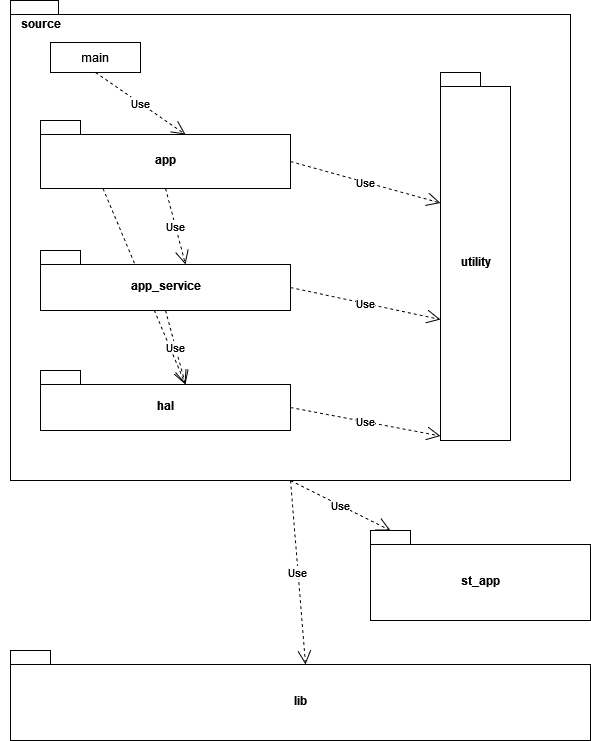

The diagram above was exported from draw.io. Its source (the exported page's mxGraphModel, read from the mxfile embedded in the PNG):
<mxGraphModel dx="2266" dy="865" grid="1" gridSize="10" guides="1" tooltips="1" connect="1" arrows="1" fold="1" page="1" pageScale="1" pageWidth="827" pageHeight="1169" math="0" shadow="0">
  <root>
    <mxCell id="WIyWlLk6GJQsqaUBKTNV-0" />
    <mxCell id="WIyWlLk6GJQsqaUBKTNV-1" parent="WIyWlLk6GJQsqaUBKTNV-0" />
    <mxCell id="CJ7kR906h9fTgYFdx5hr-1" value="" style="shape=folder;fontStyle=1;spacingTop=10;tabWidth=40;tabHeight=14;tabPosition=left;html=1;" parent="WIyWlLk6GJQsqaUBKTNV-1" vertex="1">
      <mxGeometry x="90" y="140" width="560" height="480" as="geometry" />
    </mxCell>
    <mxCell id="CJ7kR906h9fTgYFdx5hr-0" value="lib" style="shape=folder;fontStyle=1;spacingTop=10;tabWidth=40;tabHeight=14;tabPosition=left;html=1;" parent="WIyWlLk6GJQsqaUBKTNV-1" vertex="1">
      <mxGeometry x="90" y="790" width="580" height="90" as="geometry" />
    </mxCell>
    <mxCell id="CJ7kR906h9fTgYFdx5hr-2" value="app" style="shape=folder;fontStyle=1;spacingTop=10;tabWidth=40;tabHeight=14;tabPosition=left;html=1;" parent="WIyWlLk6GJQsqaUBKTNV-1" vertex="1">
      <mxGeometry x="120" y="260" width="250" height="68" as="geometry" />
    </mxCell>
    <mxCell id="CJ7kR906h9fTgYFdx5hr-4" value="hal" style="shape=folder;fontStyle=1;spacingTop=10;tabWidth=40;tabHeight=14;tabPosition=left;html=1;" parent="WIyWlLk6GJQsqaUBKTNV-1" vertex="1">
      <mxGeometry x="120" y="510" width="250" height="60" as="geometry" />
    </mxCell>
    <mxCell id="CJ7kR906h9fTgYFdx5hr-5" value="utility" style="shape=folder;fontStyle=1;spacingTop=10;tabWidth=40;tabHeight=14;tabPosition=left;html=1;" parent="WIyWlLk6GJQsqaUBKTNV-1" vertex="1">
      <mxGeometry x="520" y="212" width="70" height="368" as="geometry" />
    </mxCell>
    <mxCell id="CJ7kR906h9fTgYFdx5hr-10" value="Use" style="endArrow=open;endSize=12;dashed=1;html=1;rounded=0;exitX=0;exitY=0;exitDx=250;exitDy=41;exitPerimeter=0;entryX=0;entryY=0;entryDx=0;entryDy=130.5;entryPerimeter=0;" parent="WIyWlLk6GJQsqaUBKTNV-1" source="CJ7kR906h9fTgYFdx5hr-2" target="CJ7kR906h9fTgYFdx5hr-5" edge="1">
      <mxGeometry width="160" relative="1" as="geometry">
        <mxPoint x="330" y="462" as="sourcePoint" />
        <mxPoint x="490" y="462" as="targetPoint" />
      </mxGeometry>
    </mxCell>
    <mxCell id="CJ7kR906h9fTgYFdx5hr-11" value="Use" style="endArrow=open;endSize=12;dashed=1;html=1;rounded=0;exitX=0;exitY=0;exitDx=250;exitDy=37;exitPerimeter=0;entryX=0;entryY=0;entryDx=0;entryDy=247;entryPerimeter=0;" parent="WIyWlLk6GJQsqaUBKTNV-1" source="CJ7kR906h9fTgYFdx5hr-3" target="CJ7kR906h9fTgYFdx5hr-5" edge="1">
      <mxGeometry width="160" relative="1" as="geometry">
        <mxPoint x="380" y="354" as="sourcePoint" />
        <mxPoint x="490" y="352.5" as="targetPoint" />
      </mxGeometry>
    </mxCell>
    <mxCell id="CJ7kR906h9fTgYFdx5hr-13" value="Use" style="endArrow=open;endSize=12;dashed=1;html=1;rounded=0;exitX=0;exitY=0;exitDx=250;exitDy=37;exitPerimeter=0;entryX=0;entryY=0;entryDx=0;entryDy=363.5;entryPerimeter=0;" parent="WIyWlLk6GJQsqaUBKTNV-1" source="CJ7kR906h9fTgYFdx5hr-4" target="CJ7kR906h9fTgYFdx5hr-5" edge="1">
      <mxGeometry width="160" relative="1" as="geometry">
        <mxPoint x="380" y="549" as="sourcePoint" />
        <mxPoint x="491.4000000000001" y="532.0799999999999" as="targetPoint" />
      </mxGeometry>
    </mxCell>
    <mxCell id="CJ7kR906h9fTgYFdx5hr-16" value="Use" style="endArrow=open;endSize=12;dashed=1;html=1;rounded=0;exitX=0.25;exitY=1;exitDx=0;exitDy=0;exitPerimeter=0;entryX=0;entryY=0;entryDx=145;entryDy=14;entryPerimeter=0;" parent="WIyWlLk6GJQsqaUBKTNV-1" source="CJ7kR906h9fTgYFdx5hr-2" target="CJ7kR906h9fTgYFdx5hr-4" edge="1">
      <mxGeometry width="160" relative="1" as="geometry">
        <mxPoint x="255" y="462" as="sourcePoint" />
        <mxPoint x="275" y="526" as="targetPoint" />
      </mxGeometry>
    </mxCell>
    <mxCell id="CJ7kR906h9fTgYFdx5hr-14" value="Use" style="endArrow=open;endSize=12;dashed=1;html=1;rounded=0;exitX=0.5;exitY=1;exitDx=0;exitDy=0;exitPerimeter=0;entryX=0;entryY=0;entryDx=145;entryDy=14;entryPerimeter=0;" parent="WIyWlLk6GJQsqaUBKTNV-1" source="CJ7kR906h9fTgYFdx5hr-2" target="CJ7kR906h9fTgYFdx5hr-3" edge="1">
      <mxGeometry width="160" relative="1" as="geometry">
        <mxPoint x="380" y="549" as="sourcePoint" />
        <mxPoint x="491.4000000000001" y="532.0799999999999" as="targetPoint" />
      </mxGeometry>
    </mxCell>
    <mxCell id="CJ7kR906h9fTgYFdx5hr-15" value="Use" style="endArrow=open;endSize=12;dashed=1;html=1;rounded=0;exitX=0.5;exitY=1;exitDx=0;exitDy=0;exitPerimeter=0;entryX=0;entryY=0;entryDx=145;entryDy=14;entryPerimeter=0;" parent="WIyWlLk6GJQsqaUBKTNV-1" source="CJ7kR906h9fTgYFdx5hr-3" target="CJ7kR906h9fTgYFdx5hr-4" edge="1">
      <mxGeometry width="160" relative="1" as="geometry">
        <mxPoint x="255" y="462" as="sourcePoint" />
        <mxPoint x="275" y="526" as="targetPoint" />
      </mxGeometry>
    </mxCell>
    <mxCell id="CJ7kR906h9fTgYFdx5hr-3" value="app_service" style="shape=folder;fontStyle=1;spacingTop=10;tabWidth=40;tabHeight=14;tabPosition=left;html=1;" parent="WIyWlLk6GJQsqaUBKTNV-1" vertex="1">
      <mxGeometry x="120" y="390" width="250" height="60" as="geometry" />
    </mxCell>
    <mxCell id="CJ7kR906h9fTgYFdx5hr-17" value="Use" style="endArrow=open;endSize=12;dashed=1;html=1;rounded=0;exitX=0.5;exitY=1;exitDx=0;exitDy=0;exitPerimeter=0;entryX=0;entryY=0;entryDx=295;entryDy=14;entryPerimeter=0;" parent="WIyWlLk6GJQsqaUBKTNV-1" source="CJ7kR906h9fTgYFdx5hr-1" target="CJ7kR906h9fTgYFdx5hr-0" edge="1">
      <mxGeometry width="160" relative="1" as="geometry">
        <mxPoint x="385" y="732" as="sourcePoint" />
        <mxPoint x="385" y="842" as="targetPoint" />
      </mxGeometry>
    </mxCell>
    <mxCell id="gqsyQN4yCIAn_U154Zws-5" value="st_app" style="shape=folder;fontStyle=1;spacingTop=10;tabWidth=40;tabHeight=14;tabPosition=left;html=1;" vertex="1" parent="WIyWlLk6GJQsqaUBKTNV-1">
      <mxGeometry x="450" y="670" width="220" height="90" as="geometry" />
    </mxCell>
    <mxCell id="gqsyQN4yCIAn_U154Zws-6" value="main" style="html=1;whiteSpace=wrap;" vertex="1" parent="WIyWlLk6GJQsqaUBKTNV-1">
      <mxGeometry x="130" y="182" width="90" height="30" as="geometry" />
    </mxCell>
    <mxCell id="gqsyQN4yCIAn_U154Zws-7" value="Use" style="endArrow=open;endSize=12;dashed=1;html=1;rounded=0;entryX=0;entryY=0;entryDx=145;entryDy=14;entryPerimeter=0;exitX=0.5;exitY=1;exitDx=0;exitDy=0;" edge="1" parent="WIyWlLk6GJQsqaUBKTNV-1" source="gqsyQN4yCIAn_U154Zws-6" target="CJ7kR906h9fTgYFdx5hr-2">
      <mxGeometry width="160" relative="1" as="geometry">
        <mxPoint x="255" y="328" as="sourcePoint" />
        <mxPoint x="275" y="380" as="targetPoint" />
      </mxGeometry>
    </mxCell>
    <mxCell id="gqsyQN4yCIAn_U154Zws-8" value="Use" style="endArrow=open;endSize=12;dashed=1;html=1;rounded=0;entryX=0;entryY=0;entryDx=20;entryDy=0;entryPerimeter=0;exitX=0.5;exitY=1;exitDx=0;exitDy=0;exitPerimeter=0;" edge="1" parent="WIyWlLk6GJQsqaUBKTNV-1" source="CJ7kR906h9fTgYFdx5hr-1" target="gqsyQN4yCIAn_U154Zws-5">
      <mxGeometry width="160" relative="1" as="geometry">
        <mxPoint x="375" y="630" as="sourcePoint" />
        <mxPoint x="405" y="846" as="targetPoint" />
      </mxGeometry>
    </mxCell>
    <mxCell id="gqsyQN4yCIAn_U154Zws-9" value="source" style="text;align=center;fontStyle=1;verticalAlign=middle;spacingLeft=3;spacingRight=3;strokeColor=none;rotatable=0;points=[[0,0.5],[1,0.5]];portConstraint=eastwest;html=1;" vertex="1" parent="WIyWlLk6GJQsqaUBKTNV-1">
      <mxGeometry x="80" y="150" width="80" height="26" as="geometry" />
    </mxCell>
  </root>
</mxGraphModel>